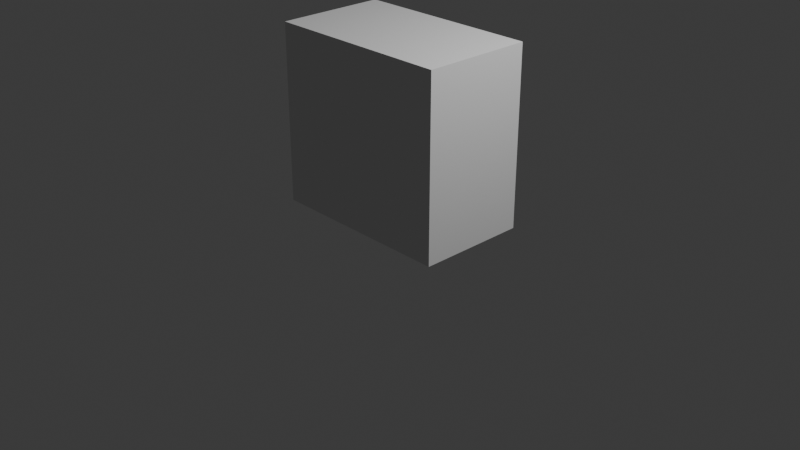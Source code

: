 # Source: weight.blend  (saved by Blender 4.3.34; exported with 4.5.12 LTS)
import bpy
from mathutils import Matrix  # noqa: F401  (used for matrix-valued properties, if any)

bpy.ops.wm.read_factory_settings(use_empty=True)
scene = bpy.context.scene
scene.name = 'Scene'

# ---- collections
col_collection = bpy.data.collections.new('Collection'); scene.collection.children.link(col_collection)

# ---- world
world_world = bpy.data.worlds.new('World'); scene.world = world_world
world_world.use_nodes = True; world_world.node_tree.nodes.clear()
_N = world_world.node_tree.nodes; _L = world_world.node_tree.links
n0 = _N.new('ShaderNodeOutputWorld'); n0.name = 'World Output'; n0.location = (300, 300)
n1 = _N.new('ShaderNodeBackground'); n1.name = 'Background'; n1.location = (10, 300)
n1.inputs[0].default_value = (0.05088, 0.05088, 0.05088, 1.0)
_L.new(n1.outputs[0], n0.inputs[0])
n0.is_active_output = True
world_world.color = (0.05088, 0.05088, 0.05088)
world_world.sun_shadow_jitter_overblur = 0.0

# ---- cameras
cam_camera = bpy.data.cameras.new('Camera')
cam_camera.clip_end = 100.0
cam_camera.ortho_scale = 7.314

# ---- lights
light_light = bpy.data.lights.new('Light', 'POINT')
light_light.energy = 1000.0
light_light.shadow_soft_size = 0.1

# ---- meshes
me_cube_001 = bpy.data.meshes.new('Cube.001')
me_cube_001.from_pydata([(-1.0, -1.0, -1.0), (-1.0, -1.0, 1.0), (-1.0, 1.0, -1.0), (-1.0, 1.0, 1.0), (1.0, -1.0, -1.0), (1.0, -1.0, 1.0), (1.0, 1.0, -1.0), (1.0, 1.0, 1.0)], [], [(0, 1, 3, 2), (2, 3, 7, 6), (6, 7, 5, 4), (4, 5, 1, 0), (2, 6, 4, 0), (7, 3, 1, 5)])
_uv = me_cube_001.uv_layers.new(name='UVMap')
_uv.uv.foreach_set('vector', [0.375, 0.0, 0.625, 0.0, 0.625, 0.25, 0.375, 0.25, 0.375, 0.25, 0.625, 0.25, 0.625, 0.5, 0.375, 0.5, 0.375, 0.5, 0.625, 0.5, 0.625, 0.75, 0.375, 0.75, 0.375, 0.75, 0.625, 0.75, 0.625, 1.0, 0.375, 1.0, 0.125, 0.5, 0.375, 0.5, 0.375, 0.75, 0.125, 0.75, 0.625, 0.5, 0.875, 0.5, 0.875, 0.75, 0.625, 0.75])
me_cube_001.update()

# ---- objects
ob_light = bpy.data.objects.new('Light', light_light)
ob_camera = bpy.data.objects.new('Camera', cam_camera)
ob_cube = bpy.data.objects.new('Cube', me_cube_001)

# ---- transforms, parenting, visibility, modifiers, constraints
ob_light.location = (4.076, 1.005, 5.904)
ob_light.rotation_euler = (0.6503, 0.05522, 1.866)
ob_light.lock_rotations_4d = False
ob_light.empty_display_type = 'ARROWS'
ob_light.color = (0.0, 0.0, 0.0, 0.0)
ob_light.lineart.crease_threshold = 0.0
ob_camera.location = (7.359, -6.926, 4.958)
ob_camera.rotation_euler = (1.109, 0.0, 0.8149)
ob_camera.lock_rotations_4d = False
ob_camera.empty_display_type = 'ARROWS'
ob_camera.color = (0.0, 0.0, 0.0, 0.0)
ob_camera.display_type = 'WIRE'
ob_camera.lineart.crease_threshold = 0.0
ob_cube.location = (-0.0008385, 0.01794, 1.0)
ob_cube.scale = (1.0, 0.5846, 0.9476)

# ---- collection membership
col_collection.objects.link(ob_light)
col_collection.objects.link(ob_camera)
col_collection.objects.link(ob_cube)

# ---- scene / render settings (as saved in the file)
scene.camera = ob_camera
scene.frame_start = 1; scene.frame_end = 250; scene.frame_set(1)
scene.render.engine = 'BLENDER_EEVEE_NEXT'
bpy.context.view_layer.update()
